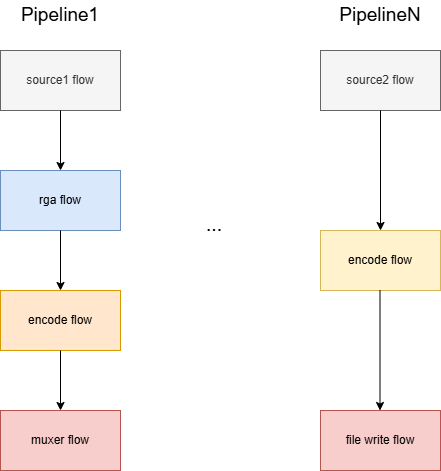

The diagram above was exported from draw.io. Its source (the exported page's mxGraphModel, read from the mxfile embedded in the PNG):
<mxGraphModel dx="1002" dy="567" grid="1" gridSize="10" guides="1" tooltips="1" connect="1" arrows="1" fold="1" page="1" pageScale="1" pageWidth="827" pageHeight="1169" math="0" shadow="0">
  <root>
    <mxCell id="0" />
    <mxCell id="1" parent="0" />
    <mxCell id="b1KzJlvoqxa6_B0u8ziU-1" value="source1 flow" style="rounded=0;whiteSpace=wrap;html=1;fillColor=#f5f5f5;fontColor=#333333;strokeColor=#666666;" vertex="1" parent="1">
      <mxGeometry x="200" y="360" width="120" height="60" as="geometry" />
    </mxCell>
    <mxCell id="b1KzJlvoqxa6_B0u8ziU-2" value="rga flow" style="rounded=0;whiteSpace=wrap;html=1;fillColor=#dae8fc;strokeColor=#6c8ebf;" vertex="1" parent="1">
      <mxGeometry x="200" y="480" width="120" height="60" as="geometry" />
    </mxCell>
    <mxCell id="b1KzJlvoqxa6_B0u8ziU-3" value="" style="endArrow=classic;html=1;rounded=0;exitX=0.5;exitY=1;exitDx=0;exitDy=0;entryX=0.5;entryY=0;entryDx=0;entryDy=0;" edge="1" parent="1" source="b1KzJlvoqxa6_B0u8ziU-1" target="b1KzJlvoqxa6_B0u8ziU-2">
      <mxGeometry width="50" height="50" relative="1" as="geometry">
        <mxPoint x="380" y="470" as="sourcePoint" />
        <mxPoint x="430" y="420" as="targetPoint" />
      </mxGeometry>
    </mxCell>
    <mxCell id="b1KzJlvoqxa6_B0u8ziU-4" value="encode flow" style="rounded=0;whiteSpace=wrap;html=1;fillColor=#ffe6cc;strokeColor=#d79b00;" vertex="1" parent="1">
      <mxGeometry x="200" y="600" width="120" height="60" as="geometry" />
    </mxCell>
    <mxCell id="b1KzJlvoqxa6_B0u8ziU-5" value="muxer flow" style="rounded=0;whiteSpace=wrap;html=1;fillColor=#f8cecc;strokeColor=#b85450;" vertex="1" parent="1">
      <mxGeometry x="200" y="720" width="120" height="60" as="geometry" />
    </mxCell>
    <mxCell id="b1KzJlvoqxa6_B0u8ziU-6" value="" style="endArrow=classic;html=1;rounded=0;exitX=0.5;exitY=1;exitDx=0;exitDy=0;entryX=0.5;entryY=0;entryDx=0;entryDy=0;" edge="1" parent="1" source="b1KzJlvoqxa6_B0u8ziU-4" target="b1KzJlvoqxa6_B0u8ziU-5">
      <mxGeometry width="50" height="50" relative="1" as="geometry">
        <mxPoint x="380" y="710" as="sourcePoint" />
        <mxPoint x="430" y="660" as="targetPoint" />
      </mxGeometry>
    </mxCell>
    <mxCell id="b1KzJlvoqxa6_B0u8ziU-7" value="" style="endArrow=classic;html=1;rounded=0;" edge="1" parent="1">
      <mxGeometry width="50" height="50" relative="1" as="geometry">
        <mxPoint x="260" y="540" as="sourcePoint" />
        <mxPoint x="260" y="600" as="targetPoint" />
      </mxGeometry>
    </mxCell>
    <mxCell id="b1KzJlvoqxa6_B0u8ziU-15" value="source2 flow" style="rounded=0;whiteSpace=wrap;html=1;fillColor=#f5f5f5;fontColor=#333333;strokeColor=#666666;" vertex="1" parent="1">
      <mxGeometry x="520" y="360" width="120" height="60" as="geometry" />
    </mxCell>
    <mxCell id="b1KzJlvoqxa6_B0u8ziU-17" value="" style="endArrow=classic;html=1;rounded=0;exitX=0.5;exitY=1;exitDx=0;exitDy=0;entryX=0.5;entryY=0;entryDx=0;entryDy=0;" edge="1" parent="1" source="b1KzJlvoqxa6_B0u8ziU-15" target="b1KzJlvoqxa6_B0u8ziU-18">
      <mxGeometry width="50" height="50" relative="1" as="geometry">
        <mxPoint x="700" y="470" as="sourcePoint" />
        <mxPoint x="580" y="480" as="targetPoint" />
      </mxGeometry>
    </mxCell>
    <mxCell id="b1KzJlvoqxa6_B0u8ziU-18" value="encode flow" style="rounded=0;whiteSpace=wrap;html=1;fillColor=#fff2cc;strokeColor=#d6b656;" vertex="1" parent="1">
      <mxGeometry x="520" y="540" width="120" height="60" as="geometry" />
    </mxCell>
    <mxCell id="b1KzJlvoqxa6_B0u8ziU-19" value="file write flow" style="rounded=0;whiteSpace=wrap;html=1;fillColor=#f8cecc;strokeColor=#b85450;" vertex="1" parent="1">
      <mxGeometry x="520" y="720" width="120" height="60" as="geometry" />
    </mxCell>
    <mxCell id="b1KzJlvoqxa6_B0u8ziU-22" value="&lt;font style=&quot;font-size: 19px;&quot;&gt;...&lt;/font&gt;" style="text;html=1;align=center;verticalAlign=middle;whiteSpace=wrap;rounded=0;" vertex="1" parent="1">
      <mxGeometry x="384" y="520" width="60" height="30" as="geometry" />
    </mxCell>
    <mxCell id="b1KzJlvoqxa6_B0u8ziU-23" value="" style="endArrow=classic;html=1;rounded=0;exitX=0.5;exitY=1;exitDx=0;exitDy=0;entryX=0.5;entryY=0;entryDx=0;entryDy=0;" edge="1" parent="1">
      <mxGeometry width="50" height="50" relative="1" as="geometry">
        <mxPoint x="579.5" y="600" as="sourcePoint" />
        <mxPoint x="579.5" y="720" as="targetPoint" />
      </mxGeometry>
    </mxCell>
    <mxCell id="b1KzJlvoqxa6_B0u8ziU-24" value="&lt;font style=&quot;font-size: 19px;&quot;&gt;Pipeline1&lt;/font&gt;" style="text;html=1;align=center;verticalAlign=middle;whiteSpace=wrap;rounded=0;" vertex="1" parent="1">
      <mxGeometry x="230" y="310" width="60" height="30" as="geometry" />
    </mxCell>
    <mxCell id="b1KzJlvoqxa6_B0u8ziU-25" value="&lt;font style=&quot;font-size: 19px;&quot;&gt;PipelineN&lt;/font&gt;" style="text;html=1;align=center;verticalAlign=middle;whiteSpace=wrap;rounded=0;" vertex="1" parent="1">
      <mxGeometry x="550" y="310" width="60" height="30" as="geometry" />
    </mxCell>
  </root>
</mxGraphModel>